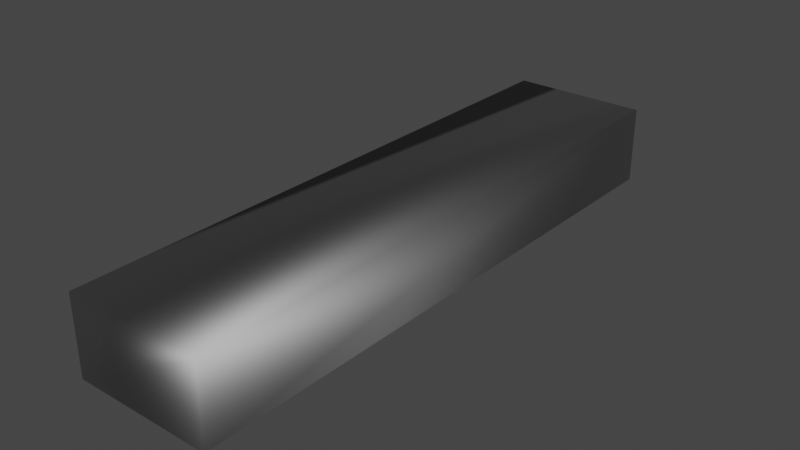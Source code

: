 # Source: PlatformMaster.blend  (saved by Blender 3.4.6; exported with 4.5.12 LTS)
import bpy
from mathutils import Matrix  # noqa: F401  (used for matrix-valued properties, if any)

bpy.ops.wm.read_factory_settings(use_empty=True)
scene = bpy.context.scene
scene.name = 'Scene'

# ---- collections
col_collection = bpy.data.collections.new('Collection'); scene.collection.children.link(col_collection)

# ---- materials (node trees are filled in below, after node groups)
mat_darkdarkgray_mat = bpy.data.materials.new('DarkDarkGray_Mat')
mat_darkdarkgray_mat.use_transparent_shadow = False
mat_darkdarkgray_mat.diffuse_color = (0.1, 0.1, 0.1, 1.0)
mat_darkdarkgray_mat.roughness = 0.5528
mat_darkdarkgray_mat.specular_intensity = 1.0
mat_darkdarkgray_mat.metallic = 1.0
mat_redline_platformfloor_mati = bpy.data.materials.new('RedLine_PlatformFloor_MatI')
mat_redline_platformfloor_mati.use_transparent_shadow = False
mat_redline_platformfloor_mati.diffuse_color = (0.2159, 0.2159, 0.2159, 1.0)
mat_redline_platformfloor_mati.roughness = 0.5528
mat_redline_platformfloor_mati.specular_intensity = 1.0
mat_redline_platformfloor_mati.metallic = 1.0
mat_redline_platformfloor_mati_001 = bpy.data.materials.new('RedLine_PlatformFloor_MatI.001')
mat_redline_platformfloor_mati_001.use_transparent_shadow = False
mat_redline_platformfloor_mati_001.diffuse_color = (0.2159, 0.2159, 0.2159, 1.0)
mat_redline_platformfloor_mati_001.roughness = 0.5528
mat_redline_platformfloor_mati_001.specular_intensity = 1.0
mat_redline_platformfloor_mati_001.metallic = 1.0

# ---- material node trees
mat_darkdarkgray_mat.use_nodes = True; mat_darkdarkgray_mat.node_tree.nodes.clear()
_N = mat_darkdarkgray_mat.node_tree.nodes; _L = mat_darkdarkgray_mat.node_tree.links
n0 = _N.new('ShaderNodeBsdfPrincipled'); n0.name = 'Principled BSDF'; n0.location = (10, 300)
n0.distribution = 'GGX'
n0.subsurface_method = 'RANDOM_WALK_SKIN'
n0.inputs[0].default_value = (0.1, 0.1, 0.1, 1.0)
n0.inputs[1].default_value = 1.0
n0.inputs[2].default_value = 0.5528
n0.inputs[3].default_value = 1.45
n0.inputs[13].default_value = 1.0
n0.inputs[27].default_value = (0.0, 0.0, 0.0, 1.0)
n0.inputs[28].default_value = 1.0
n1 = _N.new('ShaderNodeOutputMaterial'); n1.name = 'Material Output'; n1.location = (300, 300)
n2 = _N.new('ShaderNodeNormalMap'); n2.name = 'Normal Map'; n2.location = (-300, -300)
n2.label = 'Normal/Map'
_L.new(n0.outputs[0], n1.inputs[0])
_L.new(n2.outputs[0], n0.inputs[5])
n1.is_active_output = True
mat_redline_platformfloor_mati.use_nodes = True; mat_redline_platformfloor_mati.node_tree.nodes.clear()
_N = mat_redline_platformfloor_mati.node_tree.nodes; _L = mat_redline_platformfloor_mati.node_tree.links
n0 = _N.new('ShaderNodeBsdfPrincipled'); n0.name = 'Principled BSDF'; n0.location = (10, 300)
n0.distribution = 'GGX'
n0.subsurface_method = 'RANDOM_WALK_SKIN'
n0.inputs[0].default_value = (0.2159, 0.2159, 0.2159, 1.0)
n0.inputs[1].default_value = 1.0
n0.inputs[2].default_value = 0.5528
n0.inputs[3].default_value = 1.45
n0.inputs[13].default_value = 1.0
n0.inputs[27].default_value = (0.0, 0.0, 0.0, 1.0)
n0.inputs[28].default_value = 1.0
n1 = _N.new('ShaderNodeOutputMaterial'); n1.name = 'Material Output'; n1.location = (300, 300)
n2 = _N.new('ShaderNodeNormalMap'); n2.name = 'Normal Map'; n2.location = (-300, -300)
n2.label = 'Normal/Map'
_L.new(n0.outputs[0], n1.inputs[0])
_L.new(n2.outputs[0], n0.inputs[5])
n1.is_active_output = True
mat_redline_platformfloor_mati_001.use_nodes = True; mat_redline_platformfloor_mati_001.node_tree.nodes.clear()
_N = mat_redline_platformfloor_mati_001.node_tree.nodes; _L = mat_redline_platformfloor_mati_001.node_tree.links
n0 = _N.new('ShaderNodeBsdfPrincipled'); n0.name = 'Principled BSDF'; n0.location = (10, 300)
n0.distribution = 'GGX'
n0.subsurface_method = 'RANDOM_WALK_SKIN'
n0.inputs[0].default_value = (0.2159, 0.2159, 0.2159, 1.0)
n0.inputs[1].default_value = 1.0
n0.inputs[2].default_value = 0.5528
n0.inputs[3].default_value = 1.45
n0.inputs[13].default_value = 1.0
n0.inputs[27].default_value = (0.0, 0.0, 0.0, 1.0)
n0.inputs[28].default_value = 1.0
n1 = _N.new('ShaderNodeOutputMaterial'); n1.name = 'Material Output'; n1.location = (300, 300)
n2 = _N.new('ShaderNodeNormalMap'); n2.name = 'Normal Map'; n2.location = (-300, -300)
n2.label = 'Normal/Map'
_L.new(n0.outputs[0], n1.inputs[0])
_L.new(n2.outputs[0], n0.inputs[5])
n1.is_active_output = True

# ---- world
world_world = bpy.data.worlds.new('World'); scene.world = world_world
world_world.use_nodes = True; world_world.node_tree.nodes.clear()
_N = world_world.node_tree.nodes; _L = world_world.node_tree.links
n0 = _N.new('ShaderNodeOutputWorld'); n0.name = 'World Output'; n0.location = (300, 300)
n1 = _N.new('ShaderNodeBackground'); n1.name = 'Background'; n1.location = (10, 300)
n1.inputs[0].default_value = (0.05088, 0.05088, 0.05088, 1.0)
_L.new(n1.outputs[0], n0.inputs[0])
n0.is_active_output = True
world_world.color = (0.05088, 0.05088, 0.05088)
world_world.use_sun_shadow = False
world_world.sun_shadow_jitter_overblur = 0.0

# ---- meshes
me_1m_cube = bpy.data.meshes.new('1M_Cube')
me_1m_cube.from_pydata([(5.999, 25.5, -5.722e-06), (-5.999, 25.5, -5.722e-06), (-5.999, -25.5, 2.861e-06), (5.999, -25.5, 2.861e-06), (-5.999, -25.5, -6.721), (5.999, -25.5, -6.721), (5.999, 25.5, -6.721), (-5.999, 25.5, -6.721)], [], [(0, 1, 2), (0, 2, 3), (3, 2, 4), (3, 4, 5), (0, 3, 5), (0, 5, 6), (2, 1, 7), (2, 7, 4), (1, 0, 6), (1, 6, 7), (4, 7, 5), (5, 7, 6)])
me_1m_cube.polygons.foreach_set('use_smooth', [True] * 12)
me_1m_cube.polygons.foreach_set('material_index', [1, 1, 1, 1, 1, 1, 1, 1, 1, 1, 1, 1])
_uv = me_1m_cube.uv_layers.new(name='UVmap_0')
_uv.uv.foreach_set('vector', [1.0, 0.0, 1.0, 1.0, 0.0, 1.0, 1.0, 0.0, 0.0, 1.0, 0.0, 0.0, 0.3921, 0.1353, 0.2164, 0.1353, 0.2164, 0.03662, 0.3921, 0.1353, 0.2164, 0.03662, 0.3921, 0.03662, 0.9829, 0.3813, 0.01685, 0.3813, 0.01685, 0.1841, 0.9829, 0.3813, 0.01685, 0.1841, 0.9829, 0.1841, 0.01685, 0.3823, 0.9829, 0.3823, 0.9829, 0.5798, 0.01685, 0.3823, 0.9829, 0.5798, 0.01685, 0.5798, 0.04037, 0.03662, 0.2161, 0.03662, 0.2161, 0.1353, 0.04037, 0.03662, 0.2161, 0.1353, 0.04037, 0.1353, 0.9443, 0.1431, 0.4592, 0.1431, 0.9443, 0.02881, 0.9443, 0.02881, 0.4592, 0.1431, 0.4592, 0.02881])
_uv.active_render = True
_uv = me_1m_cube.uv_layers.new(name='LightMapUV')
_uv.uv.foreach_set('vector', [0.9541, 0.8149, 0.9541, 0.9919, 0.2017, 0.9919, 0.9541, 0.8149, 0.2017, 0.9919, 0.2017, 0.8149, 0.8467, 0.7983, 0.8467, 0.6213, 0.9458, 0.6213, 0.8467, 0.7983, 0.9458, 0.6213, 0.9458, 0.7983, 0.7178, 0.7983, 0.7178, 0.0459, 0.8169, 0.0459, 0.7178, 0.7983, 0.8169, 0.0459, 0.8169, 0.7983, 0.688, 0.0459, 0.688, 0.7983, 0.5889, 0.7983, 0.688, 0.0459, 0.5889, 0.7983, 0.5889, 0.0459, 0.008064, 0.1187, 0.1851, 0.1187, 0.1851, 0.2178, 0.008064, 0.1187, 0.1851, 0.2178, 0.008064, 0.2178, 0.3953, 0.7983, 0.3953, 0.0459, 0.5723, 0.7983, 0.5723, 0.7983, 0.3953, 0.0459, 0.5723, 0.0459])
_uv = me_1m_cube.uv_layers.new(name='UVmap_1')
_uv.uv.foreach_set('vector', [0.3206, 0.9922, 0.007812, 0.9922, 0.007812, 0.6794, 0.3206, 0.9922, 0.007812, 0.6794, 0.3206, 0.6794, 0.3206, 0.6794, 0.007812, 0.6794, 0.007812, 0.6794, 0.3206, 0.6794, 0.007812, 0.6794, 0.3206, 0.6794, 0.3206, 0.9922, 0.3206, 0.6794, 0.3206, 0.6794, 0.3206, 0.9922, 0.3206, 0.6794, 0.3206, 0.9922, 0.007812, 0.6794, 0.007812, 0.9922, 0.007812, 0.9922, 0.007812, 0.6794, 0.007812, 0.9922, 0.007812, 0.6794, 0.007812, 0.9922, 0.3206, 0.9922, 0.3206, 0.9922, 0.007812, 0.9922, 0.3206, 0.9922, 0.007812, 0.9922, 0.007812, 0.6794, 0.007812, 0.9922, 0.3206, 0.6794, 0.3206, 0.6794, 0.007812, 0.9922, 0.3206, 0.9922])
_uv = me_1m_cube.uv_layers.new(name='UVmap_2')
_uv.uv.foreach_set('vector', [0.0, 0.0, 0.0, 0.0, 0.0, 0.0, 0.0, 0.0, 0.0, 0.0, 0.0, 0.0, 0.0, 0.0, 0.0, 0.0, 0.0, 0.0, 0.0, 0.0, 0.0, 0.0, 0.0, 0.0, 0.0, 0.0, 0.0, 0.0, 0.0, 0.0, 0.0, 0.0, 0.0, 0.0, 0.0, 0.0, 0.0, 0.0, 0.0, 0.0, 0.0, 0.0, 0.0, 0.0, 0.0, 0.0, 0.0, 0.0, 0.0, 0.0, 0.0, 0.0, 0.0, 0.0, 0.0, 0.0, 0.0, 0.0, 0.0, 0.0, 0.0, 0.0, 0.0, 0.0, 0.0, 0.0, 0.0, 0.0, 0.0, 0.0, 0.0, 0.0])
me_1m_cube.materials.append(mat_darkdarkgray_mat)
me_1m_cube.materials.append(mat_redline_platformfloor_mati)
me_1m_cube.update()
me_1m_cube.normals_split_custom_set([tuple(v) for v in zip(*[iter([0.5287, 0.2446, 0.8128, -0.5774, 0.5773, 0.5774, -0.843, -0.457, 0.2836, 0.5287, 0.2446, 0.8128, -0.843, -0.457, 0.2836, 0.5774, -0.5773, 0.5774, 0.5774, -0.5773, 0.5774, -0.843, -0.457, 0.2836, 0.1105, -0.7028, -0.7028, 0.5774, -0.5773, 0.5774, 0.1105, -0.7028, -0.7028, 0.7069, -0.7069, 0.02357, 0.5287, 0.2446, 0.8128, 0.5774, -0.5773, 0.5774, 0.7069, -0.7069, 0.02357, 0.5287, 0.2446, 0.8128, 0.7069, -0.7069, 0.02357, 0.4492, 0.4492, 0.7723, -0.843, -0.457, 0.2836, -0.5774, 0.5773, 0.5774, -0.7069, -0.02355, -0.7069, -0.843, -0.457, 0.2836, -0.7069, -0.02355, -0.7069, 0.1105, -0.7028, -0.7028, -0.5774, 0.5773, 0.5774, 0.5287, 0.2446, 0.8128, 0.4492, 0.4492, 0.7723, -0.5774, 0.5773, 0.5774, 0.4492, 0.4492, 0.7723, -0.7069, -0.02355, -0.7069, 0.1105, -0.7028, -0.7028, -0.7069, -0.02355, -0.7069, 0.7069, -0.7069, 0.02357, 0.7069, -0.7069, 0.02357, -0.7069, -0.02355, -0.7069, 0.4492, 0.4492, 0.7723])] * 3)])
me_1m_cube_001 = bpy.data.meshes.new('1M_Cube.001')
me_1m_cube_001.from_pydata([(23.27, -24.81, 5.521), (23.27, -24.81, 2.747), (23.27, 26.49, 5.521), (23.27, 26.49, 2.747), (8.499, 26.49, 5.521), (8.499, 26.49, 2.747), (8.499, -24.81, 2.747), (8.499, -24.81, 5.521), (24.25, -25.28, -4.546), (-19.13, -25.28, -4.546), (24.25, 26.02, -4.546), (-19.13, 26.02, -4.546), (24.25, 26.02, -2.298), (-19.13, 26.02, -2.298), (-19.13, -25.28, -2.298), (24.25, -25.28, -2.298), (24.25, 26.02, -4.546), (24.25, 26.02, -2.298), (24.25, -25.28, -2.298), (24.25, -25.28, -4.546), (-19.13, -25.28, -4.546), (-19.13, -25.28, -2.298), (-19.13, 26.02, -2.298), (-19.13, 26.02, -4.546), (18.12, -24.96, -8.47), (15.34, -24.96, -8.47), (18.12, 26.34, -8.47), (15.34, 26.34, -8.47), (18.12, 26.34, 1.856), (15.34, 26.34, 1.856), (15.34, -24.96, 1.856), (18.12, -24.96, 1.856), (18.12, 26.34, -8.47), (18.12, 26.34, 1.856), (18.12, -24.96, 1.856), (18.12, -24.96, -8.47), (15.34, -24.96, -8.47), (15.34, -24.96, 1.856), (15.34, 26.34, 1.856), (15.34, 26.34, -8.47), (15.97, -24.95, 2.641), (15.34, -24.95, 1.848), (15.97, 26.35, 2.641), (15.34, 26.35, 1.848), (14.38, 26.35, 3.913), (13.75, 26.35, 3.12), (13.75, -24.95, 3.12), (14.38, -24.95, 3.913), (15.97, 26.35, 2.641), (14.38, 26.35, 3.913), (14.38, -24.95, 3.913), (15.97, -24.95, 2.641), (15.34, -24.95, 1.848), (13.75, -24.95, 3.12), (13.75, 26.35, 3.12), (15.34, 26.35, 1.848), (23.27, 26.49, 5.521), (0.0, 26.49, 5.521), (0.0, -24.81, 5.521), (23.27, -24.81, 5.521), (23.27, -24.81, 2.747), (0.0, -24.81, 2.747), (0.0, 26.49, 2.747), (23.27, 26.49, 2.747), (8.571, 25.97, 3.791), (8.571, 25.97, 2.791), (8.571, -25.03, 3.791), (8.571, -25.03, 2.791), (8.571, 25.97, 3.874), (8.571, -25.03, 3.874), (8.571, -25.03, 2.797), (8.571, 25.97, 2.797), (8.571, 25.97, 2.797), (8.571, -25.03, 2.797), (-18.12, 26.34, -8.47), (-18.12, 26.34, 1.856), (-18.12, -24.96, 1.856), (-18.12, -24.96, -8.47), (-15.34, -24.96, -8.47), (-15.34, -24.96, 1.856), (-15.34, 26.34, 1.856), (-15.34, 26.34, -8.47), (-23.27, 26.49, 5.521), (-23.27, -24.81, 5.521), (-23.27, -24.81, 2.747), (-23.27, 26.49, 2.747)], [(72, 73)], [(0, 1, 2), (1, 3, 2), (4, 5, 6), (4, 6, 7), (7, 6, 1), (7, 1, 0), (4, 7, 0), (4, 0, 2), (5, 4, 2), (5, 2, 3), (6, 5, 3), (6, 3, 1), (8, 9, 10), (9, 11, 10), (12, 13, 14), (12, 14, 15), (15, 14, 9), (15, 9, 8), (12, 15, 8), (12, 8, 10), (13, 12, 10), (13, 10, 11), (14, 13, 11), (14, 11, 9), (17, 18, 16), (21, 22, 20), (19, 18, 20), (23, 16, 20), (17, 16, 22), (17, 22, 18), (19, 20, 16), (19, 16, 18), (21, 20, 18), (21, 18, 22), (23, 20, 22), (23, 22, 16), (24, 25, 26), (25, 27, 26), (28, 29, 30), (28, 30, 31), (31, 30, 25), (31, 25, 24), (28, 31, 24), (28, 24, 26), (29, 28, 26), (29, 26, 27), (30, 29, 27), (30, 27, 25), (33, 34, 32), (37, 38, 36), (35, 34, 36), (39, 32, 36), (33, 32, 38), (33, 38, 34), (35, 36, 32), (35, 32, 34), (37, 36, 34), (37, 34, 38), (39, 36, 38), (39, 38, 32), (40, 41, 42), (41, 43, 42), (44, 45, 46), (44, 46, 47), (47, 46, 41), (47, 41, 40), (44, 47, 40), (44, 40, 42), (45, 44, 42), (45, 42, 43), (46, 45, 43), (46, 43, 41), (49, 50, 48), (53, 54, 52), (51, 50, 52), (55, 48, 52), (49, 48, 54), (49, 54, 50), (51, 52, 48), (51, 48, 50), (53, 52, 50), (53, 50, 54), (55, 52, 54), (55, 54, 48), (57, 58, 56), (61, 62, 60), (59, 58, 60), (63, 56, 60), (57, 56, 62), (57, 58, 62), (59, 60, 56), (59, 56, 58), (61, 60, 58), (61, 62, 58), (63, 60, 62), (63, 62, 56), (64, 66, 67), (64, 67, 65), (68, 69, 70, 71), (75, 74, 76), (79, 78, 80), (77, 78, 76), (81, 78, 74), (75, 80, 74), (75, 76, 80), (77, 74, 78), (77, 76, 74), (79, 76, 78), (79, 80, 76), (81, 80, 78), (81, 74, 80), (57, 82, 58), (61, 84, 62), (83, 84, 58), (85, 84, 82), (57, 62, 82), (83, 82, 84), (83, 58, 82), (61, 58, 84), (85, 62, 84), (85, 82, 62)])
me_1m_cube_001.polygons.foreach_set('use_smooth', [True] * 121)
me_1m_cube_001.polygons.foreach_set('material_index', [0, 0, 0, 0, 0, 0, 0, 0, 0, 0, 0, 0, 0, 0, 0, 0, 0, 0, 0, 0, 0, 0, 0, 0, 0, 0, 0, 0, 0, 0, 0, 0, 0, 0, 0, 0, 0, 0, 0, 0, 0, 0, 0, 0, 0, 0, 0, 0, 0, 0, 0, 0, 0, 0, 0, 0, 0, 0, 0, 0, 0, 0, 0, 0, 0, 0, 0, 0, 0, 0, 0, 0, 0, 0, 0, 0, 0, 0, 0, 0, 0, 0, 0, 0, 0, 0, 0, 0, 0, 0, 0, 0, 0, 0, 0, 0, 1, 1, 1, 0, 0, 0, 0, 0, 0, 0, 0, 0, 0, 0, 0, 0, 0, 0, 0, 0, 0, 0, 0, 0, 0])
_uv = me_1m_cube_001.uv_layers.new(name='UVmap_0')
_uv.uv.foreach_set('vector', [0.6753, 0.01562, 0.9897, 0.01562, 0.6753, 0.3301, 0.9897, 0.01562, 0.9897, 0.3301, 0.6753, 0.3301, 0.3298, 0.3301, 0.01537, 0.3301, 0.01537, 0.01562, 0.3298, 0.3301, 0.01537, 0.01562, 0.3298, 0.01562, 0.3298, 0.6602, 0.01537, 0.6602, 0.01537, 0.3457, 0.3298, 0.6602, 0.01537, 0.3457, 0.3298, 0.3457, 0.6597, 0.3301, 0.3452, 0.3301, 0.3452, 0.01562, 0.6597, 0.3301, 0.3452, 0.01562, 0.6597, 0.01562, 0.3298, 0.99, 0.01537, 0.99, 0.01537, 0.6755, 0.3298, 0.99, 0.01537, 0.6755, 0.3298, 0.6755, 0.6597, 0.6602, 0.3452, 0.6602, 0.3452, 0.3457, 0.6597, 0.6602, 0.3452, 0.3457, 0.6597, 0.3457, 0.6753, 0.01562, 0.9897, 0.01562, 0.6753, 0.3301, 0.9897, 0.01562, 0.9897, 0.3301, 0.6753, 0.3301, 0.3298, 0.3301, 0.01537, 0.3301, 0.01537, 0.01562, 0.3298, 0.3301, 0.01537, 0.01562, 0.3298, 0.01562, 0.3298, 0.6602, 0.01537, 0.6602, 0.01537, 0.3457, 0.3298, 0.6602, 0.01537, 0.3457, 0.3298, 0.3457, 0.6597, 0.3301, 0.3452, 0.3301, 0.3452, 0.01562, 0.6597, 0.3301, 0.3452, 0.01562, 0.6597, 0.01562, 0.3298, 0.99, 0.01537, 0.99, 0.01537, 0.6755, 0.3298, 0.99, 0.01537, 0.6755, 0.3298, 0.6755, 0.6597, 0.6602, 0.3452, 0.6602, 0.3452, 0.3457, 0.6597, 0.6602, 0.3452, 0.3457, 0.6597, 0.3457, 0.0, 0.0, 0.0, 0.0, 0.0, 0.0, 0.0, 0.0, 0.0, 0.0, 0.0, 0.0, 0.0, 0.0, 0.0, 0.0, 0.0, 0.0, 0.0, 0.0, 0.0, 0.0, 0.0, 0.0, 0.0, 0.0, 0.0, 0.0, 0.0, 0.0, 0.0, 0.0, 0.0, 0.0, 0.0, 0.0, 0.0, 0.0, 0.0, 0.0, 0.0, 0.0, 0.0, 0.0, 0.0, 0.0, 0.0, 0.0, 0.0, 0.0, 0.0, 0.0, 0.0, 0.0, 0.0, 0.0, 0.0, 0.0, 0.0, 0.0, 0.0, 0.0, 0.0, 0.0, 0.0, 0.0, 0.0, 0.0, 0.0, 0.0, 0.0, 0.0, 0.6753, 0.01562, 0.9897, 0.01562, 0.6753, 0.3301, 0.9897, 0.01562, 0.9897, 0.3301, 0.6753, 0.3301, 0.3298, 0.3301, 0.01537, 0.3301, 0.01537, 0.01562, 0.3298, 0.3301, 0.01537, 0.01562, 0.3298, 0.01562, 0.3298, 0.6602, 0.01537, 0.6602, 0.01537, 0.3457, 0.3298, 0.6602, 0.01537, 0.3457, 0.3298, 0.3457, 0.6597, 0.3301, 0.3452, 0.3301, 0.3452, 0.01562, 0.6597, 0.3301, 0.3452, 0.01562, 0.6597, 0.01562, 0.3298, 0.99, 0.01537, 0.99, 0.01537, 0.6755, 0.3298, 0.99, 0.01537, 0.6755, 0.3298, 0.6755, 0.6597, 0.6602, 0.3452, 0.6602, 0.3452, 0.3457, 0.6597, 0.6602, 0.3452, 0.3457, 0.6597, 0.3457, 0.0, 0.0, 0.0, 0.0, 0.0, 0.0, 0.0, 0.0, 0.0, 0.0, 0.0, 0.0, 0.0, 0.0, 0.0, 0.0, 0.0, 0.0, 0.0, 0.0, 0.0, 0.0, 0.0, 0.0, 0.0, 0.0, 0.0, 0.0, 0.0, 0.0, 0.0, 0.0, 0.0, 0.0, 0.0, 0.0, 0.0, 0.0, 0.0, 0.0, 0.0, 0.0, 0.0, 0.0, 0.0, 0.0, 0.0, 0.0, 0.0, 0.0, 0.0, 0.0, 0.0, 0.0, 0.0, 0.0, 0.0, 0.0, 0.0, 0.0, 0.0, 0.0, 0.0, 0.0, 0.0, 0.0, 0.0, 0.0, 0.0, 0.0, 0.0, 0.0, 0.6753, 0.01562, 0.9897, 0.01562, 0.6753, 0.3301, 0.9897, 0.01562, 0.9897, 0.3301, 0.6753, 0.3301, 0.3298, 0.3301, 0.01537, 0.3301, 0.01537, 0.01562, 0.3298, 0.3301, 0.01537, 0.01562, 0.3298, 0.01562, 0.3298, 0.6602, 0.01537, 0.6602, 0.01537, 0.3457, 0.3298, 0.6602, 0.01537, 0.3457, 0.3298, 0.3457, 0.6597, 0.3301, 0.3452, 0.3301, 0.3452, 0.01562, 0.6597, 0.3301, 0.3452, 0.01562, 0.6597, 0.01562, 0.3298, 0.99, 0.01537, 0.99, 0.01537, 0.6755, 0.3298, 0.99, 0.01537, 0.6755, 0.3298, 0.6755, 0.6597, 0.6602, 0.3452, 0.6602, 0.3452, 0.3457, 0.6597, 0.6602, 0.3452, 0.3457, 0.6597, 0.3457, 0.0, 0.0, 0.0, 0.0, 0.0, 0.0, 0.0, 0.0, 0.0, 0.0, 0.0, 0.0, 0.0, 0.0, 0.0, 0.0, 0.0, 0.0, 0.0, 0.0, 0.0, 0.0, 0.0, 0.0, 0.0, 0.0, 0.0, 0.0, 0.0, 0.0, 0.0, 0.0, 0.0, 0.0, 0.0, 0.0, 0.0, 0.0, 0.0, 0.0, 0.0, 0.0, 0.0, 0.0, 0.0, 0.0, 0.0, 0.0, 0.0, 0.0, 0.0, 0.0, 0.0, 0.0, 0.0, 0.0, 0.0, 0.0, 0.0, 0.0, 0.0, 0.0, 0.0, 0.0, 0.0, 0.0, 0.0, 0.0, 0.0, 0.0, 0.0, 0.0, 0.0, 0.0, 0.0, 0.0, 0.0, 0.0, 0.0, 0.0, 0.0, 0.0, 0.0, 0.0, 0.0, 0.0, 0.0, 0.0, 0.0, 0.0, 0.0, 0.0, 0.0, 0.0, 0.0, 0.0, 0.0, 0.0, 0.0, 0.0, 0.0, 0.0, 0.0, 0.0, 0.0, 0.0, 0.0, 0.0, 0.0, 0.0, 0.0, 0.0, 0.0, 0.0, 0.0, 0.0, 0.0, 0.0, 0.0, 0.0, 0.0, 0.0, 0.0, 0.0, 0.0, 0.0, 0.0, 0.0, 0.0, 0.0, 0.0, 0.0, 0.0, 0.0, 0.0, 0.0, 0.0, 0.0, 0.0, 0.0, 0.0, 0.0, 0.0, 0.0, 0.9839, 0.8007, 0.9839, 0.0004883, 0.9995, 0.0004883, 0.9839, 0.8007, 0.9995, 0.0004883, 0.9995, 0.8007, 0.0, 0.0, 0.0, 0.0, 0.0, 0.0, 0.0, 0.0, 0.0, 0.0, 0.0, 0.0, 0.0, 0.0, 0.0, 0.0, 0.0, 0.0, 0.0, 0.0, 0.0, 0.0, 0.0, 0.0, 0.0, 0.0, 0.0, 0.0, 0.0, 0.0, 0.0, 0.0, 0.0, 0.0, 0.0, 0.0, 0.0, 0.0, 0.0, 0.0, 0.0, 0.0, 0.0, 0.0, 0.0, 0.0, 0.0, 0.0, 0.0, 0.0, 0.0, 0.0, 0.0, 0.0, 0.0, 0.0, 0.0, 0.0, 0.0, 0.0, 0.0, 0.0, 0.0, 0.0, 0.0, 0.0, 0.0, 0.0, 0.0, 0.0, 0.0, 0.0, 0.0, 0.0, 0.0, 0.0, 0.0, 0.0, 0.0, 0.0, 0.0, 0.0, 0.0, 0.0, 0.0, 0.0, 0.0, 0.0, 0.0, 0.0, 0.0, 0.0, 0.0, 0.0, 0.0, 0.0, 0.0, 0.0, 0.0, 0.0, 0.0, 0.0, 0.0, 0.0, 0.0, 0.0, 0.0, 0.0, 0.0, 0.0, 0.0, 0.0, 0.0, 0.0, 0.0, 0.0, 0.0, 0.0, 0.0, 0.0, 0.0, 0.0, 0.0, 0.0, 0.0, 0.0, 0.0, 0.0, 0.0, 0.0, 0.0, 0.0, 0.0, 0.0, 0.0, 0.0, 0.0, 0.0, 0.0, 0.0])
_uv.active_render = True
_uv = me_1m_cube_001.uv_layers.new(name='LightMapUV')
_uv.uv.foreach_set('vector', [0.007812, 0.02344, 0.3206, 0.02344, 0.007812, 0.3359, 0.3206, 0.02344, 0.3206, 0.3359, 0.007812, 0.3359, 0.3206, 0.9922, 0.007812, 0.9922, 0.007812, 0.6794, 0.3206, 0.9922, 0.007812, 0.6794, 0.3206, 0.6794, 0.6484, 0.3359, 0.3359, 0.3359, 0.3359, 0.02344, 0.6484, 0.3359, 0.3359, 0.02344, 0.6484, 0.02344, 0.3206, 0.6641, 0.007812, 0.6641, 0.007812, 0.3516, 0.3206, 0.6641, 0.007812, 0.3516, 0.3206, 0.3516, 0.6484, 0.6641, 0.3359, 0.6641, 0.3359, 0.3516, 0.6484, 0.6641, 0.3359, 0.3516, 0.6484, 0.3516, 0.6484, 0.9922, 0.3359, 0.9922, 0.3359, 0.6794, 0.6484, 0.9922, 0.3359, 0.6794, 0.6484, 0.6794, 0.007812, 0.02344, 0.3206, 0.02344, 0.007812, 0.3359, 0.3206, 0.02344, 0.3206, 0.3359, 0.007812, 0.3359, 0.3206, 0.9922, 0.007812, 0.9922, 0.007812, 0.6794, 0.3206, 0.9922, 0.007812, 0.6794, 0.3206, 0.6794, 0.6484, 0.3359, 0.3359, 0.3359, 0.3359, 0.02344, 0.6484, 0.3359, 0.3359, 0.02344, 0.6484, 0.02344, 0.3206, 0.6641, 0.007812, 0.6641, 0.007812, 0.3516, 0.3206, 0.6641, 0.007812, 0.3516, 0.3206, 0.3516, 0.6484, 0.6641, 0.3359, 0.6641, 0.3359, 0.3516, 0.6484, 0.6641, 0.3359, 0.3516, 0.6484, 0.3516, 0.6484, 0.9922, 0.3359, 0.9922, 0.3359, 0.6794, 0.6484, 0.9922, 0.3359, 0.6794, 0.6484, 0.6794, 0.0, 0.0, 0.0, 0.0, 0.0, 0.0, 0.0, 0.0, 0.0, 0.0, 0.0, 0.0, 0.0, 0.0, 0.0, 0.0, 0.0, 0.0, 0.0, 0.0, 0.0, 0.0, 0.0, 0.0, 0.0, 0.0, 0.0, 0.0, 0.0, 0.0, 0.0, 0.0, 0.0, 0.0, 0.0, 0.0, 0.0, 0.0, 0.0, 0.0, 0.0, 0.0, 0.0, 0.0, 0.0, 0.0, 0.0, 0.0, 0.0, 0.0, 0.0, 0.0, 0.0, 0.0, 0.0, 0.0, 0.0, 0.0, 0.0, 0.0, 0.0, 0.0, 0.0, 0.0, 0.0, 0.0, 0.0, 0.0, 0.0, 0.0, 0.0, 0.0, 0.007812, 0.02344, 0.3206, 0.02344, 0.007812, 0.3359, 0.3206, 0.02344, 0.3206, 0.3359, 0.007812, 0.3359, 0.3206, 0.9922, 0.007812, 0.9922, 0.007812, 0.6794, 0.3206, 0.9922, 0.007812, 0.6794, 0.3206, 0.6794, 0.6484, 0.3359, 0.3359, 0.3359, 0.3359, 0.02344, 0.6484, 0.3359, 0.3359, 0.02344, 0.6484, 0.02344, 0.3206, 0.6641, 0.007812, 0.6641, 0.007812, 0.3516, 0.3206, 0.6641, 0.007812, 0.3516, 0.3206, 0.3516, 0.6484, 0.6641, 0.3359, 0.6641, 0.3359, 0.3516, 0.6484, 0.6641, 0.3359, 0.3516, 0.6484, 0.3516, 0.6484, 0.9922, 0.3359, 0.9922, 0.3359, 0.6794, 0.6484, 0.9922, 0.3359, 0.6794, 0.6484, 0.6794, 0.0, 0.0, 0.0, 0.0, 0.0, 0.0, 0.0, 0.0, 0.0, 0.0, 0.0, 0.0, 0.0, 0.0, 0.0, 0.0, 0.0, 0.0, 0.0, 0.0, 0.0, 0.0, 0.0, 0.0, 0.0, 0.0, 0.0, 0.0, 0.0, 0.0, 0.0, 0.0, 0.0, 0.0, 0.0, 0.0, 0.0, 0.0, 0.0, 0.0, 0.0, 0.0, 0.0, 0.0, 0.0, 0.0, 0.0, 0.0, 0.0, 0.0, 0.0, 0.0, 0.0, 0.0, 0.0, 0.0, 0.0, 0.0, 0.0, 0.0, 0.0, 0.0, 0.0, 0.0, 0.0, 0.0, 0.0, 0.0, 0.0, 0.0, 0.0, 0.0, 0.007812, 0.02344, 0.3206, 0.02344, 0.007812, 0.3359, 0.3206, 0.02344, 0.3206, 0.3359, 0.007812, 0.3359, 0.3206, 0.9922, 0.007812, 0.9922, 0.007812, 0.6794, 0.3206, 0.9922, 0.007812, 0.6794, 0.3206, 0.6794, 0.6484, 0.3359, 0.3359, 0.3359, 0.3359, 0.02344, 0.6484, 0.3359, 0.3359, 0.02344, 0.6484, 0.02344, 0.3206, 0.6641, 0.007812, 0.6641, 0.007812, 0.3516, 0.3206, 0.6641, 0.007812, 0.3516, 0.3206, 0.3516, 0.6484, 0.6641, 0.3359, 0.6641, 0.3359, 0.3516, 0.6484, 0.6641, 0.3359, 0.3516, 0.6484, 0.3516, 0.6484, 0.9922, 0.3359, 0.9922, 0.3359, 0.6794, 0.6484, 0.9922, 0.3359, 0.6794, 0.6484, 0.6794, 0.0, 0.0, 0.0, 0.0, 0.0, 0.0, 0.0, 0.0, 0.0, 0.0, 0.0, 0.0, 0.0, 0.0, 0.0, 0.0, 0.0, 0.0, 0.0, 0.0, 0.0, 0.0, 0.0, 0.0, 0.0, 0.0, 0.0, 0.0, 0.0, 0.0, 0.0, 0.0, 0.0, 0.0, 0.0, 0.0, 0.0, 0.0, 0.0, 0.0, 0.0, 0.0, 0.0, 0.0, 0.0, 0.0, 0.0, 0.0, 0.0, 0.0, 0.0, 0.0, 0.0, 0.0, 0.0, 0.0, 0.0, 0.0, 0.0, 0.0, 0.0, 0.0, 0.0, 0.0, 0.0, 0.0, 0.0, 0.0, 0.0, 0.0, 0.0, 0.0, 0.0, 0.0, 0.0, 0.0, 0.0, 0.0, 0.0, 0.0, 0.0, 0.0, 0.0, 0.0, 0.0, 0.0, 0.0, 0.0, 0.0, 0.0, 0.0, 0.0, 0.0, 0.0, 0.0, 0.0, 0.0, 0.0, 0.0, 0.0, 0.0, 0.0, 0.0, 0.0, 0.0, 0.0, 0.0, 0.0, 0.0, 0.0, 0.0, 0.0, 0.0, 0.0, 0.0, 0.0, 0.0, 0.0, 0.0, 0.0, 0.0, 0.0, 0.0, 0.0, 0.0, 0.0, 0.0, 0.0, 0.0, 0.0, 0.0, 0.0, 0.0, 0.0, 0.0, 0.0, 0.0, 0.0, 0.0, 0.0, 0.0, 0.0, 0.0, 0.0, 0.008064, 0.009277, 0.7603, 0.009277, 0.7603, 0.02441, 0.008064, 0.009277, 0.7603, 0.02441, 0.008064, 0.02441, 0.0, 0.0, 0.0, 0.0, 0.0, 0.0, 0.0, 0.0, 0.0, 0.0, 0.0, 0.0, 0.0, 0.0, 0.0, 0.0, 0.0, 0.0, 0.0, 0.0, 0.0, 0.0, 0.0, 0.0, 0.0, 0.0, 0.0, 0.0, 0.0, 0.0, 0.0, 0.0, 0.0, 0.0, 0.0, 0.0, 0.0, 0.0, 0.0, 0.0, 0.0, 0.0, 0.0, 0.0, 0.0, 0.0, 0.0, 0.0, 0.0, 0.0, 0.0, 0.0, 0.0, 0.0, 0.0, 0.0, 0.0, 0.0, 0.0, 0.0, 0.0, 0.0, 0.0, 0.0, 0.0, 0.0, 0.0, 0.0, 0.0, 0.0, 0.0, 0.0, 0.0, 0.0, 0.0, 0.0, 0.0, 0.0, 0.0, 0.0, 0.0, 0.0, 0.0, 0.0, 0.0, 0.0, 0.0, 0.0, 0.0, 0.0, 0.0, 0.0, 0.0, 0.0, 0.0, 0.0, 0.0, 0.0, 0.0, 0.0, 0.0, 0.0, 0.0, 0.0, 0.0, 0.0, 0.0, 0.0, 0.0, 0.0, 0.0, 0.0, 0.0, 0.0, 0.0, 0.0, 0.0, 0.0, 0.0, 0.0, 0.0, 0.0, 0.0, 0.0, 0.0, 0.0, 0.0, 0.0, 0.0, 0.0, 0.0, 0.0, 0.0, 0.0, 0.0, 0.0, 0.0, 0.0, 0.0, 0.0])
_uv = me_1m_cube_001.uv_layers.new(name='UVmap_1')
_uv.uv.foreach_set('vector', [0.0, 0.0, 0.0, 0.0, 0.0, 0.0, 0.0, 0.0, 0.0, 0.0, 0.0, 0.0, 0.0, 0.0, 0.0, 0.0, 0.0, 0.0, 0.0, 0.0, 0.0, 0.0, 0.0, 0.0, 0.0, 0.0, 0.0, 0.0, 0.0, 0.0, 0.0, 0.0, 0.0, 0.0, 0.0, 0.0, 0.0, 0.0, 0.0, 0.0, 0.0, 0.0, 0.0, 0.0, 0.0, 0.0, 0.0, 0.0, 0.0, 0.0, 0.0, 0.0, 0.0, 0.0, 0.0, 0.0, 0.0, 0.0, 0.0, 0.0, 0.0, 0.0, 0.0, 0.0, 0.0, 0.0, 0.0, 0.0, 0.0, 0.0, 0.0, 0.0, 0.0, 0.0, 0.0, 0.0, 0.0, 0.0, 0.0, 0.0, 0.0, 0.0, 0.0, 0.0, 0.0, 0.0, 0.0, 0.0, 0.0, 0.0, 0.0, 0.0, 0.0, 0.0, 0.0, 0.0, 0.0, 0.0, 0.0, 0.0, 0.0, 0.0, 0.0, 0.0, 0.0, 0.0, 0.0, 0.0, 0.0, 0.0, 0.0, 0.0, 0.0, 0.0, 0.0, 0.0, 0.0, 0.0, 0.0, 0.0, 0.0, 0.0, 0.0, 0.0, 0.0, 0.0, 0.0, 0.0, 0.0, 0.0, 0.0, 0.0, 0.0, 0.0, 0.0, 0.0, 0.0, 0.0, 0.0, 0.0, 0.0, 0.0, 0.0, 0.0, 0.0, 0.0, 0.0, 0.0, 0.0, 0.0, 0.0, 0.0, 0.0, 0.0, 0.0, 0.0, 0.0, 0.0, 0.0, 0.0, 0.0, 0.0, 0.0, 0.0, 0.0, 0.0, 0.0, 0.0, 0.0, 0.0, 0.0, 0.0, 0.0, 0.0, 0.0, 0.0, 0.0, 0.0, 0.0, 0.0, 0.0, 0.0, 0.0, 0.0, 0.0, 0.0, 0.0, 0.0, 0.0, 0.0, 0.0, 0.0, 0.0, 0.0, 0.0, 0.0, 0.0, 0.0, 0.0, 0.0, 0.0, 0.0, 0.0, 0.0, 0.0, 0.0, 0.0, 0.0, 0.0, 0.0, 0.0, 0.0, 0.0, 0.0, 0.0, 0.0, 0.0, 0.0, 0.0, 0.0, 0.0, 0.0, 0.0, 0.0, 0.0, 0.0, 0.0, 0.0, 0.0, 0.0, 0.0, 0.0, 0.0, 0.0, 0.0, 0.0, 0.0, 0.0, 0.0, 0.0, 0.0, 0.0, 0.0, 0.0, 0.0, 0.0, 0.0, 0.0, 0.0, 0.0, 0.0, 0.0, 0.0, 0.0, 0.0, 0.0, 0.0, 0.0, 0.0, 0.0, 0.0, 0.0, 0.0, 0.0, 0.0, 0.0, 0.0, 0.0, 0.0, 0.0, 0.0, 0.0, 0.0, 0.0, 0.0, 0.0, 0.0, 0.0, 0.0, 0.0, 0.0, 0.0, 0.0, 0.0, 0.0, 0.0, 0.0, 0.0, 0.0, 0.0, 0.0, 0.0, 0.0, 0.0, 0.0, 0.0, 0.0, 0.0, 0.0, 0.0, 0.0, 0.0, 0.0, 0.0, 0.0, 0.0, 0.0, 0.0, 0.0, 0.0, 0.0, 0.0, 0.0, 0.0, 0.0, 0.0, 0.0, 0.0, 0.0, 0.0, 0.0, 0.0, 0.0, 0.0, 0.0, 0.0, 0.0, 0.0, 0.0, 0.0, 0.0, 0.0, 0.0, 0.0, 0.0, 0.0, 0.0, 0.0, 0.0, 0.0, 0.0, 0.0, 0.0, 0.0, 0.0, 0.0, 0.0, 0.0, 0.0, 0.0, 0.0, 0.0, 0.0, 0.0, 0.0, 0.0, 0.0, 0.0, 0.0, 0.0, 0.0, 0.0, 0.0, 0.0, 0.0, 0.0, 0.0, 0.0, 0.0, 0.0, 0.0, 0.0, 0.0, 0.0, 0.0, 0.0, 0.0, 0.0, 0.0, 0.0, 0.0, 0.0, 0.0, 0.0, 0.0, 0.0, 0.0, 0.0, 0.0, 0.0, 0.0, 0.0, 0.0, 0.0, 0.0, 0.0, 0.0, 0.0, 0.0, 0.0, 0.0, 0.0, 0.0, 0.0, 0.0, 0.0, 0.0, 0.0, 0.0, 0.0, 0.0, 0.0, 0.0, 0.0, 0.0, 0.0, 0.0, 0.0, 0.0, 0.0, 0.0, 0.0, 0.0, 0.0, 0.0, 0.0, 0.0, 0.0, 0.0, 0.0, 0.0, 0.0, 0.0, 0.0, 0.0, 0.0, 0.0, 0.0, 0.0, 0.0, 0.0, 0.0, 0.0, 0.0, 0.0, 0.0, 0.0, 0.0, 0.0, 0.0, 0.0, 0.0, 0.0, 0.0, 0.0, 0.0, 0.0, 0.0, 0.0, 0.0, 0.0, 0.0, 0.0, 0.0, 0.0, 0.0, 0.0, 0.0, 0.0, 0.0, 0.0, 0.0, 0.0, 0.0, 0.0, 0.0, 0.0, 0.0, 0.0, 0.0, 0.0, 0.0, 0.0, 0.0, 0.0, 0.0, 0.0, 0.0, 0.0, 0.0, 0.0, 0.0, 0.0, 0.0, 0.0, 0.0, 0.0, 0.0, 0.0, 0.0, 0.0, 0.0, 0.0, 0.0, 0.0, 0.0, 0.0, 0.0, 0.0, 0.0, 0.0, 0.0, 0.0, 0.0, 0.0, 0.0, 0.0, 0.0, 0.0, 0.0, 0.0, 0.0, 0.0, 0.0, 0.0, 0.0, 0.0, 0.0, 0.0, 0.0, 0.0, 0.0, 0.0, 0.0, 0.0, 0.0, 0.0, 0.0, 0.0, 0.0, 0.0, 0.0, 0.0, 0.0, 0.0, 0.0, 0.0, 0.0, 0.0, 0.0, 0.0, 0.0, 0.0, 0.0, 0.0, 0.0, 0.0, 0.0, 0.0, 0.0, 0.0, 0.0, 0.0, 0.0, 0.0, 0.0, 0.0, 0.0, 0.0, 0.0, 0.0, 0.0, 0.0, 0.0, 0.0, 0.0, 0.3206, 0.9922, 0.3206, 0.6794, 0.3206, 0.6794, 0.3206, 0.9922, 0.3206, 0.6794, 0.3206, 0.9922, 0.0, 0.0, 0.0, 0.0, 0.0, 0.0, 0.0, 0.0, 0.0, 0.0, 0.0, 0.0, 0.0, 0.0, 0.0, 0.0, 0.0, 0.0, 0.0, 0.0, 0.0, 0.0, 0.0, 0.0, 0.0, 0.0, 0.0, 0.0, 0.0, 0.0, 0.0, 0.0, 0.0, 0.0, 0.0, 0.0, 0.0, 0.0, 0.0, 0.0, 0.0, 0.0, 0.0, 0.0, 0.0, 0.0, 0.0, 0.0, 0.0, 0.0, 0.0, 0.0, 0.0, 0.0, 0.0, 0.0, 0.0, 0.0, 0.0, 0.0, 0.0, 0.0, 0.0, 0.0, 0.0, 0.0, 0.0, 0.0, 0.0, 0.0, 0.0, 0.0, 0.0, 0.0, 0.0, 0.0, 0.0, 0.0, 0.0, 0.0, 0.0, 0.0, 0.0, 0.0, 0.0, 0.0, 0.0, 0.0, 0.0, 0.0, 0.0, 0.0, 0.0, 0.0, 0.0, 0.0, 0.0, 0.0, 0.0, 0.0, 0.0, 0.0, 0.0, 0.0, 0.0, 0.0, 0.0, 0.0, 0.0, 0.0, 0.0, 0.0, 0.0, 0.0, 0.0, 0.0, 0.0, 0.0, 0.0, 0.0, 0.0, 0.0, 0.0, 0.0, 0.0, 0.0, 0.0, 0.0, 0.0, 0.0, 0.0, 0.0, 0.0, 0.0, 0.0, 0.0, 0.0, 0.0, 0.0, 0.0])
_uv = me_1m_cube_001.uv_layers.new(name='UVmap_2')
_uv.uv.foreach_set('vector', [0.0, 0.0, 0.0, 0.0, 0.0, 0.0, 0.0, 0.0, 0.0, 0.0, 0.0, 0.0, 0.0, 0.0, 0.0, 0.0, 0.0, 0.0, 0.0, 0.0, 0.0, 0.0, 0.0, 0.0, 0.0, 0.0, 0.0, 0.0, 0.0, 0.0, 0.0, 0.0, 0.0, 0.0, 0.0, 0.0, 0.0, 0.0, 0.0, 0.0, 0.0, 0.0, 0.0, 0.0, 0.0, 0.0, 0.0, 0.0, 0.0, 0.0, 0.0, 0.0, 0.0, 0.0, 0.0, 0.0, 0.0, 0.0, 0.0, 0.0, 0.0, 0.0, 0.0, 0.0, 0.0, 0.0, 0.0, 0.0, 0.0, 0.0, 0.0, 0.0, 0.0, 0.0, 0.0, 0.0, 0.0, 0.0, 0.0, 0.0, 0.0, 0.0, 0.0, 0.0, 0.0, 0.0, 0.0, 0.0, 0.0, 0.0, 0.0, 0.0, 0.0, 0.0, 0.0, 0.0, 0.0, 0.0, 0.0, 0.0, 0.0, 0.0, 0.0, 0.0, 0.0, 0.0, 0.0, 0.0, 0.0, 0.0, 0.0, 0.0, 0.0, 0.0, 0.0, 0.0, 0.0, 0.0, 0.0, 0.0, 0.0, 0.0, 0.0, 0.0, 0.0, 0.0, 0.0, 0.0, 0.0, 0.0, 0.0, 0.0, 0.0, 0.0, 0.0, 0.0, 0.0, 0.0, 0.0, 0.0, 0.0, 0.0, 0.0, 0.0, 0.0, 0.0, 0.0, 0.0, 0.0, 0.0, 0.0, 0.0, 0.0, 0.0, 0.0, 0.0, 0.0, 0.0, 0.0, 0.0, 0.0, 0.0, 0.0, 0.0, 0.0, 0.0, 0.0, 0.0, 0.0, 0.0, 0.0, 0.0, 0.0, 0.0, 0.0, 0.0, 0.0, 0.0, 0.0, 0.0, 0.0, 0.0, 0.0, 0.0, 0.0, 0.0, 0.0, 0.0, 0.0, 0.0, 0.0, 0.0, 0.0, 0.0, 0.0, 0.0, 0.0, 0.0, 0.0, 0.0, 0.0, 0.0, 0.0, 0.0, 0.0, 0.0, 0.0, 0.0, 0.0, 0.0, 0.0, 0.0, 0.0, 0.0, 0.0, 0.0, 0.0, 0.0, 0.0, 0.0, 0.0, 0.0, 0.0, 0.0, 0.0, 0.0, 0.0, 0.0, 0.0, 0.0, 0.0, 0.0, 0.0, 0.0, 0.0, 0.0, 0.0, 0.0, 0.0, 0.0, 0.0, 0.0, 0.0, 0.0, 0.0, 0.0, 0.0, 0.0, 0.0, 0.0, 0.0, 0.0, 0.0, 0.0, 0.0, 0.0, 0.0, 0.0, 0.0, 0.0, 0.0, 0.0, 0.0, 0.0, 0.0, 0.0, 0.0, 0.0, 0.0, 0.0, 0.0, 0.0, 0.0, 0.0, 0.0, 0.0, 0.0, 0.0, 0.0, 0.0, 0.0, 0.0, 0.0, 0.0, 0.0, 0.0, 0.0, 0.0, 0.0, 0.0, 0.0, 0.0, 0.0, 0.0, 0.0, 0.0, 0.0, 0.0, 0.0, 0.0, 0.0, 0.0, 0.0, 0.0, 0.0, 0.0, 0.0, 0.0, 0.0, 0.0, 0.0, 0.0, 0.0, 0.0, 0.0, 0.0, 0.0, 0.0, 0.0, 0.0, 0.0, 0.0, 0.0, 0.0, 0.0, 0.0, 0.0, 0.0, 0.0, 0.0, 0.0, 0.0, 0.0, 0.0, 0.0, 0.0, 0.0, 0.0, 0.0, 0.0, 0.0, 0.0, 0.0, 0.0, 0.0, 0.0, 0.0, 0.0, 0.0, 0.0, 0.0, 0.0, 0.0, 0.0, 0.0, 0.0, 0.0, 0.0, 0.0, 0.0, 0.0, 0.0, 0.0, 0.0, 0.0, 0.0, 0.0, 0.0, 0.0, 0.0, 0.0, 0.0, 0.0, 0.0, 0.0, 0.0, 0.0, 0.0, 0.0, 0.0, 0.0, 0.0, 0.0, 0.0, 0.0, 0.0, 0.0, 0.0, 0.0, 0.0, 0.0, 0.0, 0.0, 0.0, 0.0, 0.0, 0.0, 0.0, 0.0, 0.0, 0.0, 0.0, 0.0, 0.0, 0.0, 0.0, 0.0, 0.0, 0.0, 0.0, 0.0, 0.0, 0.0, 0.0, 0.0, 0.0, 0.0, 0.0, 0.0, 0.0, 0.0, 0.0, 0.0, 0.0, 0.0, 0.0, 0.0, 0.0, 0.0, 0.0, 0.0, 0.0, 0.0, 0.0, 0.0, 0.0, 0.0, 0.0, 0.0, 0.0, 0.0, 0.0, 0.0, 0.0, 0.0, 0.0, 0.0, 0.0, 0.0, 0.0, 0.0, 0.0, 0.0, 0.0, 0.0, 0.0, 0.0, 0.0, 0.0, 0.0, 0.0, 0.0, 0.0, 0.0, 0.0, 0.0, 0.0, 0.0, 0.0, 0.0, 0.0, 0.0, 0.0, 0.0, 0.0, 0.0, 0.0, 0.0, 0.0, 0.0, 0.0, 0.0, 0.0, 0.0, 0.0, 0.0, 0.0, 0.0, 0.0, 0.0, 0.0, 0.0, 0.0, 0.0, 0.0, 0.0, 0.0, 0.0, 0.0, 0.0, 0.0, 0.0, 0.0, 0.0, 0.0, 0.0, 0.0, 0.0, 0.0, 0.0, 0.0, 0.0, 0.0, 0.0, 0.0, 0.0, 0.0, 0.0, 0.0, 0.0, 0.0, 0.0, 0.0, 0.0, 0.0, 0.0, 0.0, 0.0, 0.0, 0.0, 0.0, 0.0, 0.0, 0.0, 0.0, 0.0, 0.0, 0.0, 0.0, 0.0, 0.0, 0.0, 0.0, 0.0, 0.0, 0.0, 0.0, 0.0, 0.0, 0.0, 0.0, 0.0, 0.0, 0.0, 0.0, 0.0, 0.0, 0.0, 0.0, 0.0, 0.0, 0.0, 0.0, 0.0, 0.0, 0.0, 0.0, 0.0, 0.0, 0.0, 0.0, 0.0, 0.0, 0.0, 0.0, 0.0, 0.0, 0.0, 0.0, 0.0, 0.0, 0.0, 0.0, 0.0, 0.0, 0.0, 0.0, 0.0, 0.0, 0.0, 0.0, 0.0, 0.0, 0.0, 0.0, 0.0, 0.0, 0.0, 0.0, 0.0, 0.0, 0.0, 0.0, 0.0, 0.0, 0.0, 0.0, 0.0, 0.0, 0.0, 0.0, 0.0, 0.0, 0.0, 0.0, 0.0, 0.0, 0.0, 0.0, 0.0, 0.0, 0.0, 0.0, 0.0, 0.0, 0.0, 0.0, 0.0, 0.0, 0.0, 0.0, 0.0, 0.0, 0.0, 0.0, 0.0, 0.0, 0.0, 0.0, 0.0, 0.0, 0.0, 0.0, 0.0, 0.0, 0.0, 0.0, 0.0, 0.0, 0.0, 0.0, 0.0, 0.0, 0.0, 0.0, 0.0, 0.0, 0.0, 0.0, 0.0, 0.0, 0.0, 0.0, 0.0, 0.0, 0.0, 0.0, 0.0, 0.0, 0.0, 0.0, 0.0, 0.0, 0.0, 0.0, 0.0, 0.0, 0.0, 0.0, 0.0, 0.0, 0.0, 0.0, 0.0, 0.0, 0.0, 0.0, 0.0, 0.0, 0.0, 0.0, 0.0, 0.0, 0.0, 0.0, 0.0, 0.0, 0.0, 0.0, 0.0, 0.0, 0.0, 0.0, 0.0, 0.0, 0.0, 0.0, 0.0, 0.0, 0.0, 0.0, 0.0, 0.0, 0.0, 0.0, 0.0, 0.0, 0.0, 0.0, 0.0, 0.0, 0.0, 0.0, 0.0, 0.0, 0.0, 0.0, 0.0])
me_1m_cube_001.materials.append(mat_darkdarkgray_mat)
me_1m_cube_001.materials.append(mat_redline_platformfloor_mati)
me_1m_cube_001.materials.append(mat_redline_platformfloor_mati_001)
me_1m_cube_001.update()
me_1m_cube_001.normals_split_custom_set([tuple(v) for v in zip(*[iter([0.5774, -0.5774, 0.5773, 0.5774, -0.5773, -0.5774, 0.5774, 0.5773, 0.5774, 0.5774, -0.5773, -0.5774, 0.5774, 0.5774, -0.5773, 0.5774, 0.5773, 0.5774, -0.5774, 0.5774, 0.5773, -0.5774, 0.5773, -0.5774, -0.5774, -0.5774, -0.5773, -0.5774, 0.5774, 0.5773, -0.5774, -0.5774, -0.5773, -0.5774, -0.5773, 0.5774, -0.5774, -0.5773, 0.5774, -0.5774, -0.5774, -0.5773, 0.5774, -0.5773, -0.5774, -0.5774, -0.5773, 0.5774, 0.5774, -0.5773, -0.5774, 0.5774, -0.5774, 0.5773, -0.5774, 0.5774, 0.5773, -0.5774, -0.5773, 0.5774, 0.5774, -0.5774, 0.5773, -0.5774, 0.5774, 0.5773, 0.5774, -0.5774, 0.5773, 0.5774, 0.5773, 0.5774, -0.5774, 0.5773, -0.5774, -0.5774, 0.5774, 0.5773, 0.5774, 0.5773, 0.5774, -0.5774, 0.5773, -0.5774, 0.5774, 0.5773, 0.5774, 0.5774, 0.5774, -0.5773, -0.5774, -0.5774, -0.5773, -0.5774, 0.5773, -0.5774, 0.5774, 0.5774, -0.5773, -0.5774, -0.5774, -0.5773, 0.5774, 0.5774, -0.5773, 0.5774, -0.5773, -0.5774, 0.5774, -0.5773, -0.5773, -0.5773, -0.5773, -0.5774, 0.5773, 0.5773, -0.5774, -0.5773, -0.5773, -0.5774, -0.5774, 0.5773, -0.5773, 0.5773, 0.5773, -0.5774, 0.5773, 0.5773, 0.5774, -0.5773, 0.5774, 0.5773, -0.5773, -0.5773, 0.5774, 0.5773, 0.5773, 0.5774, -0.5773, -0.5773, 0.5774, 0.5773, -0.5774, 0.5773, 0.5773, -0.5774, 0.5773, -0.5773, -0.5773, 0.5774, -0.5773, -0.5773, -0.5774, 0.5773, -0.5774, 0.5773, -0.5773, -0.5773, -0.5774, 0.5774, -0.5773, -0.5773, 0.5773, 0.5773, 0.5774, 0.5773, -0.5774, 0.5773, 0.5774, -0.5773, -0.5773, 0.5773, 0.5773, 0.5774, 0.5774, -0.5773, -0.5773, 0.5773, 0.5773, -0.5774, -0.5773, 0.5774, 0.5773, 0.5773, 0.5773, 0.5774, 0.5773, 0.5773, -0.5774, -0.5773, 0.5774, 0.5773, 0.5773, 0.5773, -0.5774, -0.5774, 0.5773, -0.5773, -0.5773, -0.5773, 0.5774, -0.5773, 0.5774, 0.5773, -0.5774, 0.5773, -0.5773, -0.5773, -0.5773, 0.5774, -0.5774, 0.5773, -0.5773, -0.5773, -0.5773, -0.5774, -0.6923, -0.2038, -0.6923, 0.03488, -0.9964, 0.0769, 0.05559, 0.05569, -0.9969, -0.2423, -0.686, 0.6861, -0.03488, 0.9964, 0.0769, -0.3727, -0.3728, -0.8498, 0.6861, -0.2423, -0.686, 0.03488, -0.9964, 0.0769, -0.3727, -0.3728, -0.8498, -0.686, 0.6861, -0.2423, 0.05559, 0.05569, -0.9969, -0.3727, -0.3728, -0.8498, -0.6923, -0.2038, -0.6923, 0.05559, 0.05569, -0.9969, -0.03488, 0.9964, 0.0769, -0.6923, -0.2038, -0.6923, -0.03488, 0.9964, 0.0769, 0.03488, -0.9964, 0.0769, 0.6861, -0.2423, -0.686, -0.3727, -0.3728, -0.8498, 0.05559, 0.05569, -0.9969, 0.6861, -0.2423, -0.686, 0.05559, 0.05569, -0.9969, 0.03488, -0.9964, 0.0769, -0.2423, -0.686, 0.6861, -0.3727, -0.3728, -0.8498, 0.03488, -0.9964, 0.0769, -0.2423, -0.686, 0.6861, 0.03488, -0.9964, 0.0769, -0.03488, 0.9964, 0.0769, -0.686, 0.6861, -0.2423, -0.3727, -0.3728, -0.8498, -0.03488, 0.9964, 0.0769, -0.686, 0.6861, -0.2423, -0.03488, 0.9964, 0.0769, 0.05559, 0.05569, -0.9969, 0.5773, -0.5774, -0.5774, -0.5774, -0.5773, -0.5774, 0.5774, 0.5773, -0.5774, -0.5774, -0.5773, -0.5774, -0.5773, 0.5774, -0.5774, 0.5774, 0.5773, -0.5774, 0.5773, 0.5774, 0.5774, -0.5774, 0.5773, 0.5774, -0.5773, -0.5774, 0.5774, 0.5773, 0.5774, 0.5774, -0.5773, -0.5774, 0.5774, 0.5774, -0.5773, 0.5774, 0.5774, -0.5773, 0.5774, -0.5773, -0.5774, 0.5774, -0.5774, -0.5773, -0.5774, 0.5774, -0.5773, 0.5774, -0.5774, -0.5773, -0.5774, 0.5773, -0.5774, -0.5774, 0.5773, 0.5774, 0.5774, 0.5774, -0.5773, 0.5774, 0.5773, -0.5774, -0.5774, 0.5773, 0.5774, 0.5774, 0.5773, -0.5774, -0.5774, 0.5774, 0.5773, -0.5774, -0.5774, 0.5773, 0.5774, 0.5773, 0.5774, 0.5774, 0.5774, 0.5773, -0.5774, -0.5774, 0.5773, 0.5774, 0.5774, 0.5773, -0.5774, -0.5773, 0.5774, -0.5774, -0.5773, -0.5774, 0.5774, -0.5774, 0.5773, 0.5774, -0.5773, 0.5774, -0.5774, -0.5773, -0.5774, 0.5774, -0.5773, 0.5774, -0.5774, -0.5774, -0.5773, -0.5774, -0.6923, -0.2038, -0.6923, -0.02967, -0.9842, 0.1743, 0.0669, 0.06638, -0.9955, -0.2423, -0.686, 0.6861, 0.03012, 0.9841, 0.1749, -0.275, -0.51, -0.815, 0.6861, -0.2423, -0.686, -0.02967, -0.9842, 0.1743, -0.275, -0.51, -0.815, -0.686, 0.6861, -0.2423, 0.0669, 0.06638, -0.9955, -0.275, -0.51, -0.815, -0.6923, -0.2038, -0.6923, 0.0669, 0.06638, -0.9955, 0.03012, 0.9841, 0.1749, -0.6923, -0.2038, -0.6923, 0.03012, 0.9841, 0.1749, -0.02967, -0.9842, 0.1743, 0.6861, -0.2423, -0.686, -0.275, -0.51, -0.815, 0.0669, 0.06638, -0.9955, 0.6861, -0.2423, -0.686, 0.0669, 0.06638, -0.9955, -0.02967, -0.9842, 0.1743, -0.2423, -0.686, 0.6861, -0.275, -0.51, -0.815, -0.02967, -0.9842, 0.1743, -0.2423, -0.686, 0.6861, -0.02967, -0.9842, 0.1743, 0.03012, 0.9841, 0.1749, -0.686, 0.6861, -0.2423, -0.275, -0.51, -0.815, 0.03012, 0.9841, 0.1749, -0.686, 0.6861, -0.2423, 0.03012, 0.9841, 0.1749, 0.0669, 0.06638, -0.9955, 0.8114, -0.5773, 0.0913, 0.09129, -0.5773, -0.8114, 0.8114, 0.5773, 0.09129, 0.09129, -0.5773, -0.8114, 0.09128, 0.5773, -0.8114, 0.8114, 0.5773, 0.09129, -0.09129, 0.5773, 0.8114, -0.8114, 0.5773, -0.09129, -0.8114, -0.5773, -0.09129, -0.09129, 0.5773, 0.8114, -0.8114, -0.5773, -0.09129, -0.09129, -0.5773, 0.8114, -0.09129, -0.5773, 0.8114, -0.8114, -0.5773, -0.09129, 0.09129, -0.5773, -0.8114, -0.09129, -0.5773, 0.8114, 0.09129, -0.5773, -0.8114, 0.8114, -0.5773, 0.0913, -0.09129, 0.5773, 0.8114, -0.09129, -0.5773, 0.8114, 0.8114, -0.5773, 0.0913, -0.09129, 0.5773, 0.8114, 0.8114, -0.5773, 0.0913, 0.8114, 0.5773, 0.09129, -0.8114, 0.5773, -0.09129, -0.09129, 0.5773, 0.8114, 0.8114, 0.5773, 0.09129, -0.8114, 0.5773, -0.09129, 0.8114, 0.5773, 0.09129, 0.09128, 0.5773, -0.8114, -0.8114, -0.5773, -0.09129, -0.8114, 0.5773, -0.09129, 0.09128, 0.5773, -0.8114, -0.8114, -0.5773, -0.09129, 0.09128, 0.5773, -0.8114, 0.09129, -0.5773, -0.8114, -0.2724, -0.6923, -0.6683, -0.03758, -0.9945, 0.0981, 0.8224, 0.07174, -0.5644, -0.6874, -0.686, 0.2385, -0.104, 0.9945, 0.01485, 0.4237, -0.379, -0.8227, 0.9641, -0.2423, 0.1086, -0.03758, -0.9945, 0.0981, 0.4237, -0.379, -0.8227, -0.2384, 0.6861, -0.6873, 0.8224, 0.07174, -0.5644, 0.4237, -0.379, -0.8227, -0.2724, -0.6923, -0.6683, 0.8224, 0.07174, -0.5644, -0.104, 0.9945, 0.01485, -0.2724, -0.6923, -0.6683, -0.104, 0.9945, 0.01485, -0.03758, -0.9945, 0.0981, 0.9641, -0.2423, 0.1086, 0.4237, -0.379, -0.8227, 0.8224, 0.07174, -0.5644, 0.9641, -0.2423, 0.1086, 0.8224, 0.07174, -0.5644, -0.03758, -0.9945, 0.0981, -0.6874, -0.686, 0.2385, 0.4237, -0.379, -0.8227, -0.03758, -0.9945, 0.0981, -0.6874, -0.686, 0.2385, -0.03758, -0.9945, 0.0981, -0.104, 0.9945, 0.01485, -0.2384, 0.6861, -0.6873, 0.4237, -0.379, -0.8227, -0.104, 0.9945, 0.01485, -0.2384, 0.6861, -0.6873, -0.104, 0.9945, 0.01485, 0.8224, 0.07174, -0.5644, 0.4477, -0.6323, -0.6323, 0.9185, 0.2649, 0.2936, 0.9854, -0.03301, 0.1671, 0.8591, -0.1519, -0.4888, 0.9187, -0.2645, -0.2932, 0.837, -0.4511, -0.3096, 0.686, -0.2423, 0.6861, 0.9185, 0.2649, 0.2936, 0.837, -0.4511, -0.3096, 0.2423, 0.6861, -0.686, 0.9854, -0.03301, 0.1671, 0.837, -0.4511, -0.3096, 0.4477, -0.6323, -0.6323, 0.9854, -0.03301, 0.1671, 0.9187, -0.2645, -0.2932, -0.2036, 0.6922, 0.6923, 0.6813, 0.2674, -0.6814, 0.6813, -0.2674, 0.6814, 0.686, -0.2423, 0.6861, 0.837, -0.4511, -0.3096, 0.9854, -0.03301, 0.1671, 0.686, -0.2423, 0.6861, 0.9854, -0.03301, 0.1671, 0.9185, 0.2649, 0.2936, 0.8591, -0.1519, -0.4888, 0.837, -0.4511, -0.3096, 0.9185, 0.2649, 0.2936, 0.504, 0.5039, 0.7015, 0.6813, -0.2674, 0.6814, 0.6813, 0.2674, -0.6814, 0.2423, 0.6861, -0.686, 0.837, -0.4511, -0.3096, 0.9187, -0.2645, -0.2932, 0.2423, 0.6861, -0.686, 0.9187, -0.2645, -0.2932, 0.9854, -0.03301, 0.1671, 0.232, 0.8186, 0.5254, 0.5774, -0.5773, 0.5774, 0.5774, -0.5773, -0.5774, 0.232, 0.8186, 0.5254, 0.5774, -0.5773, -0.5774, 0.9491, -0.09315, -0.3008, 1.0, 0.0, 0.0, 1.0, 0.0, 0.0, 1.0, 0.0, 0.0, 1.0, 0.0, 0.0, 0.6924, -0.6921, -0.2037, -0.421, 0.7632, -0.4902, -0.4536, -0.7671, 0.4537, 0.2423, -0.6861, 0.686, 0.4849, -0.6505, -0.5845, 0.4536, 0.7671, 0.4537, -0.686, -0.2423, -0.6861, 0.4849, -0.6505, -0.5845, -0.4536, -0.7671, 0.4537, 0.6861, 0.686, -0.2423, 0.4849, -0.6505, -0.5845, -0.421, 0.7632, -0.4902, 0.6924, -0.6921, -0.2037, 0.4536, 0.7671, 0.4537, -0.421, 0.7632, -0.4902, 0.6924, -0.6921, -0.2037, -0.4536, -0.7671, 0.4537, 0.4536, 0.7671, 0.4537, -0.686, -0.2423, -0.6861, -0.421, 0.7632, -0.4902, 0.4849, -0.6505, -0.5845, -0.686, -0.2423, -0.6861, -0.4536, -0.7671, 0.4537, -0.421, 0.7632, -0.4902, 0.2423, -0.6861, 0.686, -0.4536, -0.7671, 0.4537, 0.4849, -0.6505, -0.5845, 0.2423, -0.6861, 0.686, 0.4536, 0.7671, 0.4537, -0.4536, -0.7671, 0.4537, 0.6861, 0.686, -0.2423, 0.4536, 0.7671, 0.4537, 0.4849, -0.6505, -0.5845, 0.6861, 0.686, -0.2423, -0.421, 0.7632, -0.4902, 0.4536, 0.7671, 0.4537, -0.2037, -0.6922, -0.6924, -0.5086, 0.7586, 0.4072, 0.4538, -0.7669, 0.4537, 0.686, -0.6861, -0.2423, -0.5933, -0.6449, -0.4818, 0.4537, 0.767, -0.4536, -0.6861, -0.2423, 0.686, -0.5933, -0.6449, -0.4818, 0.4538, -0.7669, 0.4537, -0.2423, 0.686, -0.6861, -0.5933, -0.6449, -0.4818, -0.5086, 0.7586, 0.4072, -0.2037, -0.6922, -0.6924, 0.4537, 0.767, -0.4536, -0.5086, 0.7586, 0.4072, -0.6861, -0.2423, 0.686, -0.5086, 0.7586, 0.4072, -0.5933, -0.6449, -0.4818, -0.6861, -0.2423, 0.686, 0.4538, -0.7669, 0.4537, -0.5086, 0.7586, 0.4072, 0.686, -0.6861, -0.2423, 0.4538, -0.7669, 0.4537, -0.5933, -0.6449, -0.4818, -0.2423, 0.686, -0.6861, 0.4537, 0.767, -0.4536, -0.5933, -0.6449, -0.4818, -0.2423, 0.686, -0.6861, -0.5086, 0.7586, 0.4072, 0.4537, 0.767, -0.4536])] * 3)])

# ---- objects
ob_platform = bpy.data.objects.new('Platform', me_1m_cube)
ob_tunnel = bpy.data.objects.new('Tunnel', me_1m_cube_001)

# ---- transforms, parenting, visibility, modifiers, constraints
ob_platform.location = (0.0, 0.0, 0.0)
ob_platform.color = (0.8, 0.8, 0.8, 1.0)
ob_tunnel.location = (0.0, 0.0, 0.0)
ob_tunnel.color = (0.8, 0.8, 0.8, 1.0)
ob_tunnel.hide_render = True

# ---- collection membership
col_collection.objects.link(ob_platform)
col_collection.objects.link(ob_tunnel)

# ---- scene / render settings (as saved in the file)
scene.frame_start = 1; scene.frame_end = 250; scene.frame_set(1)
scene.render.engine = 'BLENDER_EEVEE_NEXT'
scene.render.fps = 25
scene.cycles.sampling_pattern = 'TABULATED_SOBOL'
scene.cycles.use_light_tree = False
scene.view_settings.view_transform = 'Filmic'
bpy.context.view_layer.update()

# ---- added for rendering (the .blend has no active camera and no usable light): camera, sun
cam_auto = bpy.data.cameras.new('AutoCamera')
cam_auto.lens = 50.0
cam_auto.sensor_width = 36.0
cam_auto.clip_end = 1000.0
ob_auto_camera = bpy.data.objects.new('AutoCamera', cam_auto)
scene.collection.objects.link(ob_auto_camera)
ob_auto_camera.location = (48.8719, -58.6463, 35.7373)
ob_auto_camera.rotation_euler = (1.09748, -7.21219e-08, 0.694738)
scene.camera = ob_auto_camera
light_auto_sun = bpy.data.lights.new('AutoSun', 'SUN')
light_auto_sun.energy = 3.0
light_auto_sun.angle = 0.0523599
ob_auto_sun = bpy.data.objects.new('AutoSun', light_auto_sun)
scene.collection.objects.link(ob_auto_sun)
ob_auto_sun.rotation_euler = (0.872665, 0.174533, 0.523599)
bpy.context.view_layer.update()
